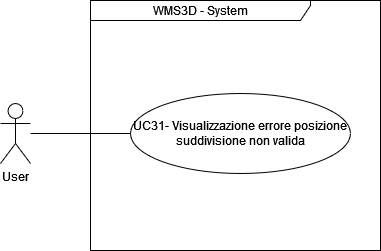

The diagram above was exported from draw.io. Its source (the exported page's mxGraphModel, read from the mxfile embedded in the PNG):
<mxGraphModel dx="1900" dy="511" grid="1" gridSize="10" guides="1" tooltips="1" connect="1" arrows="1" fold="1" page="1" pageScale="1" pageWidth="850" pageHeight="1100" math="0" shadow="0">
  <root>
    <mxCell id="0" />
    <mxCell id="1" parent="0" />
    <mxCell id="Vfn1a5rjFAYMvp8cJ8va-1" value="WMS3D - System" style="shape=umlFrame;whiteSpace=wrap;html=1;pointerEvents=0;width=220;height=20;" parent="1" vertex="1">
      <mxGeometry x="10" y="10" width="290" height="250" as="geometry" />
    </mxCell>
    <mxCell id="Vfn1a5rjFAYMvp8cJ8va-4" value="User" style="shape=umlActor;verticalLabelPosition=bottom;verticalAlign=top;html=1;" parent="1" vertex="1">
      <mxGeometry x="-80" y="113" width="30" height="60" as="geometry" />
    </mxCell>
    <mxCell id="q_O_pZJbMcC8uE-_tDZb-25" value="UC31- Visualizzazione errore posizione suddivisione non valida" style="ellipse;whiteSpace=wrap;html=1;" parent="1" vertex="1">
      <mxGeometry x="50" y="103" width="220" height="80" as="geometry" />
    </mxCell>
    <mxCell id="q_O_pZJbMcC8uE-_tDZb-28" value="" style="endArrow=none;html=1;rounded=0;entryX=0;entryY=0.5;entryDx=0;entryDy=0;" parent="1" source="Vfn1a5rjFAYMvp8cJ8va-4" target="q_O_pZJbMcC8uE-_tDZb-25" edge="1">
      <mxGeometry width="50" height="50" relative="1" as="geometry">
        <mxPoint x="-130" y="260" as="sourcePoint" />
        <mxPoint x="-80" y="210" as="targetPoint" />
      </mxGeometry>
    </mxCell>
  </root>
</mxGraphModel>